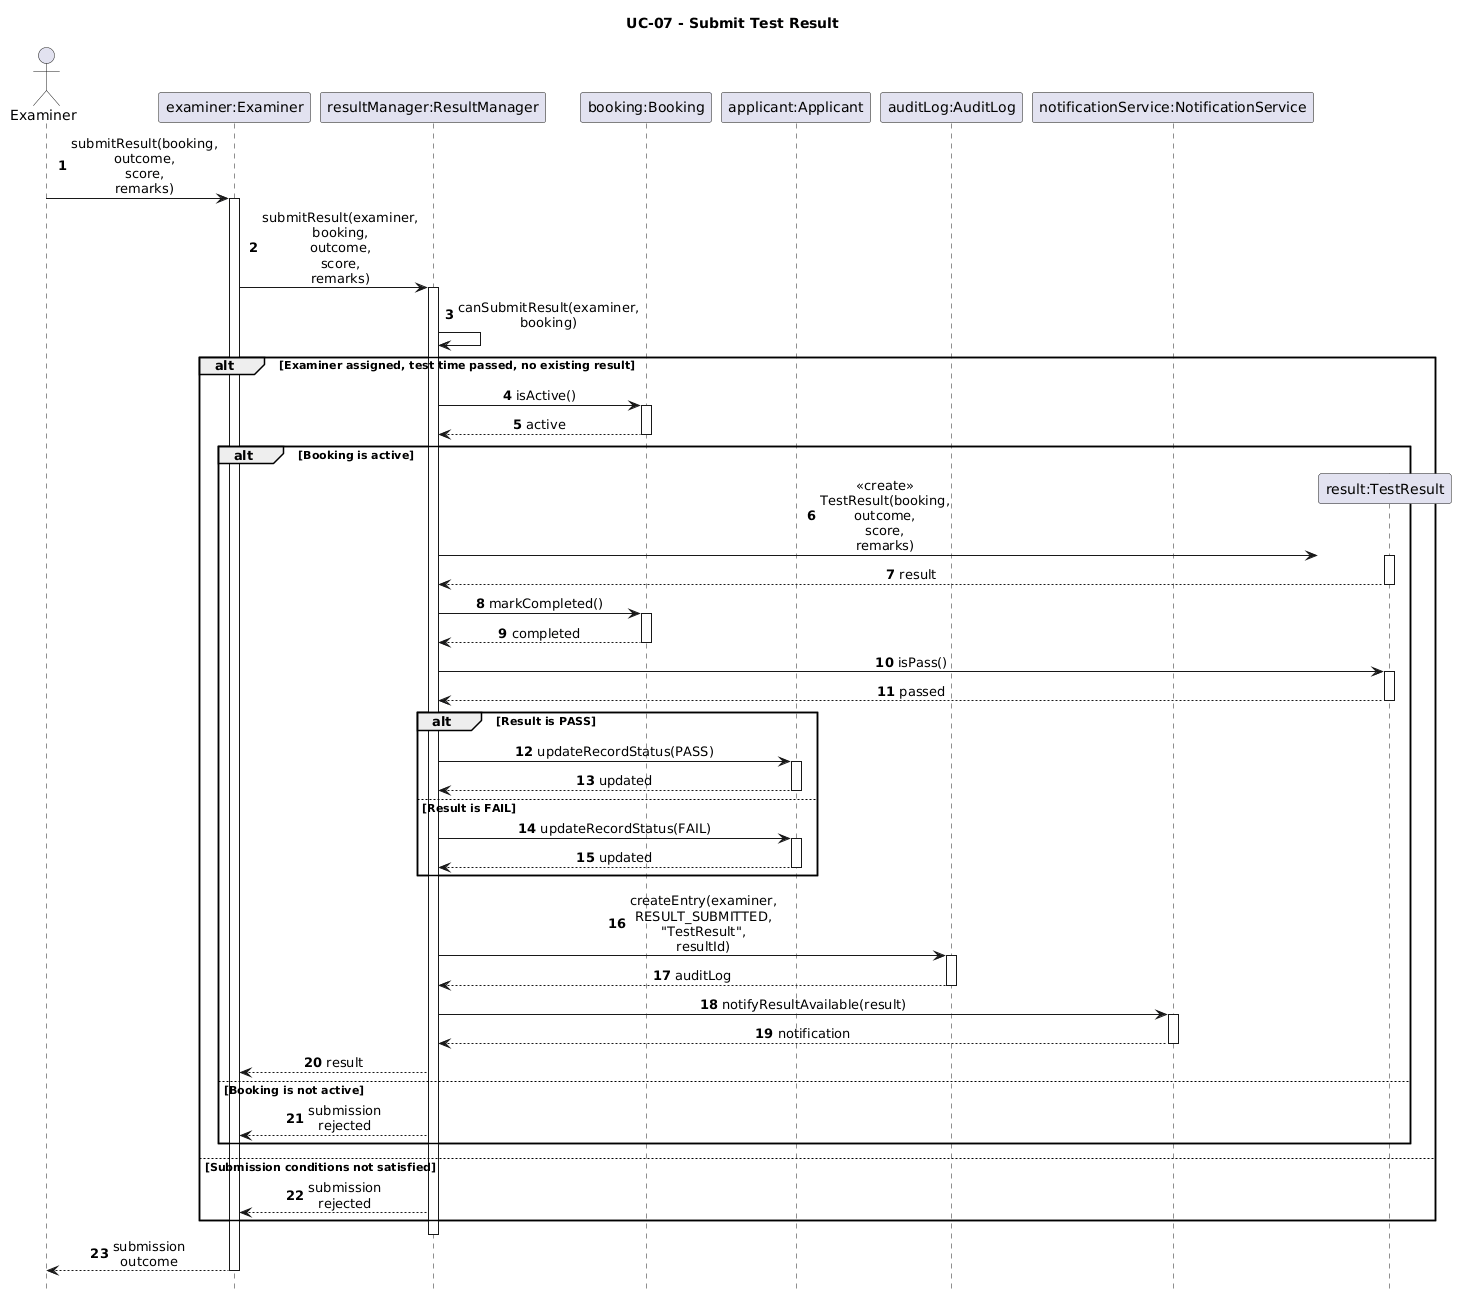

The diagram above was rendered by PlantUML. Its source (embedded in the PNG):
@startuml
title UC-07 - Submit Test Result

skinparam backgroundColor white
skinparam shadowing false
skinparam sequenceMessageAlign center
skinparam maxMessageSize 90
hide footbox
autonumber

actor Examiner
participant "examiner:Examiner" as E
participant "resultManager:ResultManager" as RM
participant "booking:Booking" as B
participant "applicant:Applicant" as A
participant "auditLog:AuditLog" as L
participant "notificationService:NotificationService" as N

Examiner -> E: submitResult(booking, outcome, score, remarks)
activate E

E -> RM: submitResult(examiner, booking, outcome, score, remarks)
activate RM

RM -> RM: canSubmitResult(examiner, booking)

alt Examiner assigned, test time passed, no existing result
    RM -> B: isActive()
    activate B
    B --> RM: active
    deactivate B

    alt Booking is active
        create participant "result:TestResult" as R
        RM -> R: <<create>> TestResult(booking, outcome, score, remarks)
        activate R
        R --> RM: result
        deactivate R

        RM -> B: markCompleted()
        activate B
        B --> RM: completed
        deactivate B

        RM -> R: isPass()
        activate R
        R --> RM: passed
        deactivate R

        alt Result is PASS
            RM -> A: updateRecordStatus(PASS)
            activate A
            A --> RM: updated
            deactivate A
        else Result is FAIL
            RM -> A: updateRecordStatus(FAIL)
            activate A
            A --> RM: updated
            deactivate A
        end

        RM -> L: createEntry(examiner, RESULT_SUBMITTED, "TestResult", resultId)
        activate L
        L --> RM: auditLog
        deactivate L

        RM -> N: notifyResultAvailable(result)
        activate N
        N --> RM: notification
        deactivate N

        RM --> E: result
    else Booking is not active
        RM --> E: submission rejected
    end
else Submission conditions not satisfied
    RM --> E: submission rejected
end

deactivate RM
E --> Examiner: submission outcome
deactivate E
@enduml